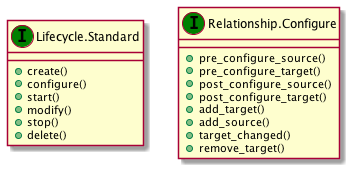

The diagram above was rendered by PlantUML. Its source (embedded in the PNG):
@startuml
set namespaceSeparator none
class "Lifecycle.Standard" as Lifecycle_Standard_IT << (I,green) >> {
+create()
+configure()
+start()
+modify()
+stop()
+delete()
}
class "Relationship.Configure" as Relationship_Configure_IT << (I,green) >> {
+pre_configure_source()
+pre_configure_target()
+post_configure_source()
+post_configure_target()
+add_target()
+add_source()
+target_changed()
+remove_target()
}
@enduml